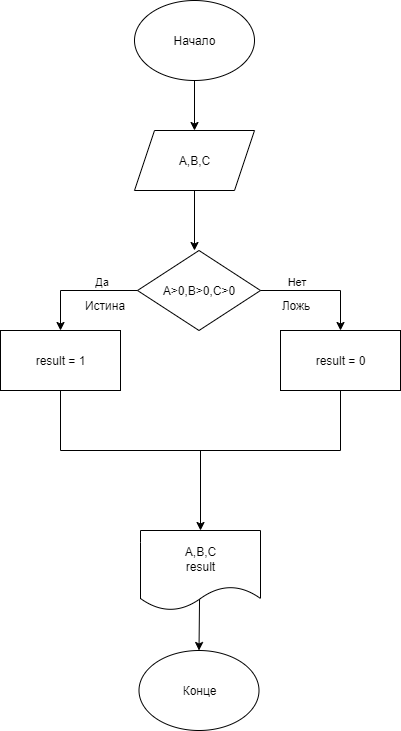

The diagram above was exported from draw.io. Its source (the exported page's mxGraphModel, read from the mxfile embedded in the PNG):
<mxGraphModel dx="1378" dy="830" grid="1" gridSize="10" guides="1" tooltips="1" connect="1" arrows="1" fold="1" page="1" pageScale="1" pageWidth="827" pageHeight="1169" math="0" shadow="0">
  <root>
    <mxCell id="0" />
    <mxCell id="1" parent="0" />
    <mxCell id="QUSs8yEneqIJHin2YNW6-1" value="Начало" style="ellipse;whiteSpace=wrap;html=1;" parent="1" vertex="1">
      <mxGeometry x="354" y="30" width="120" height="80" as="geometry" />
    </mxCell>
    <mxCell id="QUSs8yEneqIJHin2YNW6-4" value="" style="endArrow=classic;html=1;rounded=0;exitX=0.5;exitY=1;exitDx=0;exitDy=0;" parent="1" source="QUSs8yEneqIJHin2YNW6-1" edge="1">
      <mxGeometry width="50" height="50" relative="1" as="geometry">
        <mxPoint x="500" y="340" as="sourcePoint" />
        <mxPoint x="414" y="160" as="targetPoint" />
      </mxGeometry>
    </mxCell>
    <mxCell id="QUSs8yEneqIJHin2YNW6-6" value="A,B,C" style="shape=parallelogram;perimeter=parallelogramPerimeter;whiteSpace=wrap;html=1;fixedSize=1;" parent="1" vertex="1">
      <mxGeometry x="354" y="160" width="120" height="60" as="geometry" />
    </mxCell>
    <mxCell id="QUSs8yEneqIJHin2YNW6-14" value="Конце" style="ellipse;whiteSpace=wrap;html=1;" parent="1" vertex="1">
      <mxGeometry x="358.5" y="680" width="120" height="80" as="geometry" />
    </mxCell>
    <mxCell id="mWJWqqf903xS952H8Q---5" value="" style="endArrow=classic;html=1;rounded=0;exitX=0.5;exitY=1;exitDx=0;exitDy=0;" edge="1" parent="1" source="QUSs8yEneqIJHin2YNW6-6">
      <mxGeometry width="50" height="50" relative="1" as="geometry">
        <mxPoint x="414" y="220" as="sourcePoint" />
        <mxPoint x="414" y="280" as="targetPoint" />
      </mxGeometry>
    </mxCell>
    <mxCell id="mWJWqqf903xS952H8Q---12" value="" style="endArrow=classic;html=1;rounded=0;entryX=0.5;entryY=0;entryDx=0;entryDy=0;exitX=0.492;exitY=0.85;exitDx=0;exitDy=0;exitPerimeter=0;" edge="1" parent="1" source="mWJWqqf903xS952H8Q---31" target="QUSs8yEneqIJHin2YNW6-14">
      <mxGeometry width="50" height="50" relative="1" as="geometry">
        <mxPoint x="414" y="800" as="sourcePoint" />
        <mxPoint x="550" y="700" as="targetPoint" />
      </mxGeometry>
    </mxCell>
    <mxCell id="mWJWqqf903xS952H8Q---14" value="A&amp;gt;0,B&amp;gt;0,C&amp;gt;0" style="rhombus;whiteSpace=wrap;html=1;" vertex="1" parent="1">
      <mxGeometry x="357" y="280" width="123" height="80" as="geometry" />
    </mxCell>
    <mxCell id="mWJWqqf903xS952H8Q---15" value="" style="endArrow=classic;html=1;rounded=0;exitX=0;exitY=0.5;exitDx=0;exitDy=0;" edge="1" parent="1" source="mWJWqqf903xS952H8Q---14">
      <mxGeometry width="50" height="50" relative="1" as="geometry">
        <mxPoint x="500" y="350" as="sourcePoint" />
        <mxPoint x="280" y="360" as="targetPoint" />
        <Array as="points">
          <mxPoint x="280" y="320" />
        </Array>
      </mxGeometry>
    </mxCell>
    <mxCell id="mWJWqqf903xS952H8Q---16" value="Да" style="edgeLabel;html=1;align=center;verticalAlign=middle;resizable=0;points=[];" vertex="1" connectable="0" parent="mWJWqqf903xS952H8Q---15">
      <mxGeometry x="0.2727" y="4" relative="1" as="geometry">
        <mxPoint x="37" y="-14" as="offset" />
      </mxGeometry>
    </mxCell>
    <mxCell id="mWJWqqf903xS952H8Q---17" value="Истина" style="text;html=1;align=center;verticalAlign=middle;resizable=0;points=[];autosize=1;strokeColor=none;fillColor=none;" vertex="1" parent="1">
      <mxGeometry x="294" y="320" width="60" height="30" as="geometry" />
    </mxCell>
    <mxCell id="mWJWqqf903xS952H8Q---18" value="result = 1" style="rounded=0;whiteSpace=wrap;html=1;" vertex="1" parent="1">
      <mxGeometry x="220" y="360" width="120" height="60" as="geometry" />
    </mxCell>
    <mxCell id="mWJWqqf903xS952H8Q---19" value="" style="endArrow=classic;html=1;rounded=0;exitX=1;exitY=0.5;exitDx=0;exitDy=0;entryX=0.5;entryY=0;entryDx=0;entryDy=0;" edge="1" parent="1" source="mWJWqqf903xS952H8Q---14" target="mWJWqqf903xS952H8Q---22">
      <mxGeometry width="50" height="50" relative="1" as="geometry">
        <mxPoint x="587" y="320" as="sourcePoint" />
        <mxPoint x="510" y="360" as="targetPoint" />
        <Array as="points">
          <mxPoint x="560" y="320" />
        </Array>
      </mxGeometry>
    </mxCell>
    <mxCell id="mWJWqqf903xS952H8Q---20" value="Нет" style="edgeLabel;html=1;align=center;verticalAlign=middle;resizable=0;points=[];" vertex="1" connectable="0" parent="mWJWqqf903xS952H8Q---19">
      <mxGeometry x="0.2727" y="4" relative="1" as="geometry">
        <mxPoint x="-41" y="-6" as="offset" />
      </mxGeometry>
    </mxCell>
    <mxCell id="mWJWqqf903xS952H8Q---21" value="Ложь" style="text;html=1;align=center;verticalAlign=middle;resizable=0;points=[];autosize=1;strokeColor=none;fillColor=none;" vertex="1" parent="1">
      <mxGeometry x="490" y="320" width="50" height="30" as="geometry" />
    </mxCell>
    <mxCell id="mWJWqqf903xS952H8Q---22" value="result = 0" style="rounded=0;whiteSpace=wrap;html=1;" vertex="1" parent="1">
      <mxGeometry x="500" y="360" width="120" height="60" as="geometry" />
    </mxCell>
    <mxCell id="mWJWqqf903xS952H8Q---25" value="" style="endArrow=none;html=1;rounded=0;entryX=0.5;entryY=1;entryDx=0;entryDy=0;" edge="1" parent="1" target="mWJWqqf903xS952H8Q---22">
      <mxGeometry width="50" height="50" relative="1" as="geometry">
        <mxPoint x="560" y="480" as="sourcePoint" />
        <mxPoint x="550" y="400" as="targetPoint" />
      </mxGeometry>
    </mxCell>
    <mxCell id="mWJWqqf903xS952H8Q---26" value="" style="endArrow=none;html=1;rounded=0;exitX=0.5;exitY=1;exitDx=0;exitDy=0;" edge="1" parent="1" source="mWJWqqf903xS952H8Q---18">
      <mxGeometry width="50" height="50" relative="1" as="geometry">
        <mxPoint x="500" y="450" as="sourcePoint" />
        <mxPoint x="280" y="480" as="targetPoint" />
      </mxGeometry>
    </mxCell>
    <mxCell id="mWJWqqf903xS952H8Q---28" value="" style="endArrow=none;html=1;rounded=0;" edge="1" parent="1">
      <mxGeometry width="50" height="50" relative="1" as="geometry">
        <mxPoint x="280" y="480" as="sourcePoint" />
        <mxPoint x="560" y="480" as="targetPoint" />
      </mxGeometry>
    </mxCell>
    <mxCell id="mWJWqqf903xS952H8Q---29" value="" style="endArrow=classic;html=1;rounded=0;" edge="1" parent="1">
      <mxGeometry width="50" height="50" relative="1" as="geometry">
        <mxPoint x="420" y="480" as="sourcePoint" />
        <mxPoint x="420" y="560" as="targetPoint" />
      </mxGeometry>
    </mxCell>
    <mxCell id="mWJWqqf903xS952H8Q---31" value="А,B,C&lt;br&gt;result" style="shape=document;whiteSpace=wrap;html=1;boundedLbl=1;" vertex="1" parent="1">
      <mxGeometry x="360" y="560" width="120" height="80" as="geometry" />
    </mxCell>
  </root>
</mxGraphModel>